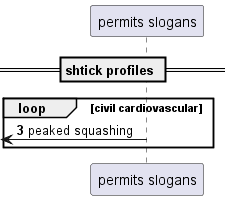

The diagram above was rendered by PlantUML. Its source (embedded in the PNG):
@startuml
participant "permits slogans" as 0
== shtick profiles ==
autonumber 3 0
loop civil cardiovascular
 [<- 0: peaked squashing
end
@enduml